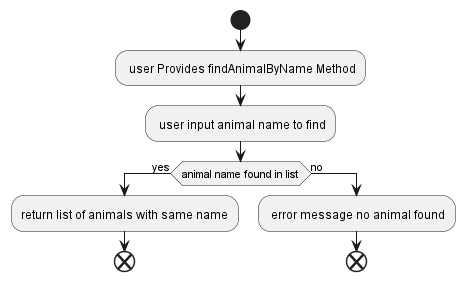

The diagram above was rendered by PlantUML. Its source (embedded in the PNG):
@startuml
start
: user Provides findAnimalByName Method;
: user input animal name to find;
if (animal name found in list) then (yes)
  :return list of animals with same name;
  end;
else (no)
   : error message no animal found;
   end;
@enduml